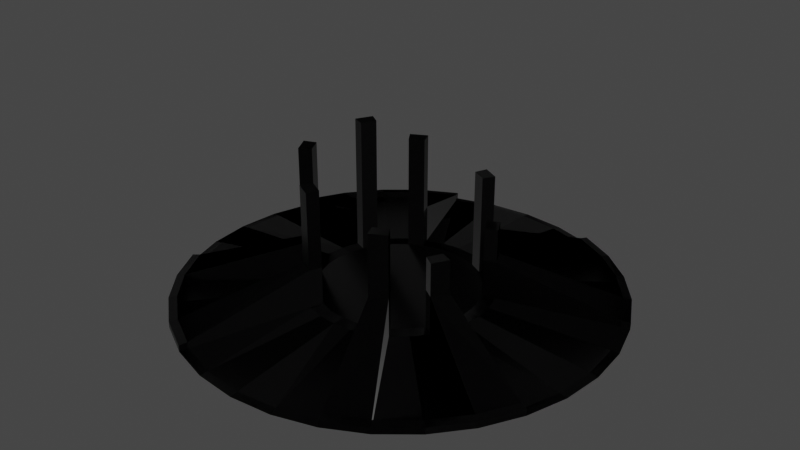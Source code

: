 # Source: base.blend  (saved by Blender 2.81.16; exported with 4.5.12 LTS)
import bpy
from mathutils import Matrix  # noqa: F401  (used for matrix-valued properties, if any)

bpy.ops.wm.read_factory_settings(use_empty=True)
scene = bpy.context.scene
scene.name = 'Scene'

# ---- collections
col_collection = bpy.data.collections.new('Collection'); scene.collection.children.link(col_collection)

# ---- images (referenced by path relative to the original .blend; pixels are not part of the script)
import os
ASSET_DIR = os.environ.get("B2B_ASSET_DIR", "")  # directory of the original .blend (textures are referenced by path, not embedded)
HERE = os.path.dirname(os.path.abspath(__file__))  # packed textures are extracted next to this script under _unpacked/

def load_image(name, relpath, width, height, colorspace="sRGB"):
    """Load a texture the original file referenced (path relative to the .blend, or extracted next to this script)."""
    p = next((c for c in (os.path.join(HERE, relpath), os.path.join(ASSET_DIR, relpath)) if relpath and os.path.exists(c)), "")
    if p:
        img = bpy.data.images.load(p, check_existing=True)
        img.name = name
    else:  # same state as the original file: an image datablock whose file is absent (Cycles renders it pink)
        img = bpy.data.images.new(name, width, height)
        img.source = "FILE"
        img.filepath = "//" + (relpath or name)
    img.colorspace_settings.name = colorspace
    return img
img_rsz_albedo_jpg = load_image('rsz_albedo.jpg', 'stone_wall/rsz_albedo.jpg', 1024, 1024, 'sRGB')
img_rsz_ambient_occlusion_jpg = load_image('rsz_ambient_occlusion.jpg', 'stone_wall/rsz_ambient_occlusion.jpg', 1024, 1024, 'Non-Color')
img_rsz_roughness_jpg = load_image('rsz_roughness.jpg', 'stone_wall/rsz_roughness.jpg', 1024, 1024, 'Non-Color')
img_rsz_normal_jpg = load_image('rsz_normal.jpg', 'stone_wall/rsz_normal.jpg', 1024, 1024, 'Non-Color')

# ---- materials (node trees are filled in below, after node groups)
mat_material_001 = bpy.data.materials.new('Material.001')
mat_material_001.use_transparent_shadow = False

# ---- material node trees
mat_material_001.use_nodes = True; mat_material_001.node_tree.nodes.clear()
_N = mat_material_001.node_tree.nodes; _L = mat_material_001.node_tree.links
n0 = _N.new('ShaderNodeOutputMaterial'); n0.name = 'Material Output'; n0.location = (300, 300)
n1 = _N.new('ShaderNodeTexImage'); n1.name = 'Image Texture'; n1.location = (-704, 309)
n1.image = img_rsz_albedo_jpg
n2 = _N.new('ShaderNodeUVMap'); n2.name = 'UV Map'; n2.location = (-973, 303)
n2.uv_map = 'UVMap'
n3 = _N.new('ShaderNodeTexImage'); n3.name = 'Image Texture.002'; n3.location = (-691, 27)
n3.image = img_rsz_ambient_occlusion_jpg
n4 = _N.new('ShaderNodeBsdfPrincipled'); n4.name = 'Principled BSDF'; n4.location = (10, 300)
n4.distribution = 'GGX'
n4.subsurface_method = 'BURLEY'
n4.inputs[3].default_value = 1.45
n4.inputs[27].default_value = (0.0, 0.0, 0.0, 1.0)
n4.inputs[28].default_value = 1.0
n5 = _N.new('ShaderNodeTexImage'); n5.name = 'Image Texture.003'; n5.location = (-689, -288)
n5.image = img_rsz_roughness_jpg
n6 = _N.new('ShaderNodeTexImage'); n6.name = 'Image Texture.001'; n6.location = (-973, -692)
n6.image = img_rsz_normal_jpg
n7 = _N.new('ShaderNodeNormalMap'); n7.name = 'Normal Map'; n7.location = (-582, -637)
n7.uv_map = 'UVMap'
n7.inputs[0].default_value = 3.0
n8 = _N.new('ShaderNodeDisplacement'); n8.name = 'Displacement'; n8.location = (-255, -437)
n8.inputs[2].default_value = 1.0
_L.new(n4.outputs[0], n0.inputs[0])
_L.new(n2.outputs[0], n1.inputs[0])
_L.new(n1.outputs[0], n4.inputs[0])
_L.new(n2.outputs[0], n6.inputs[0])
_L.new(n6.outputs[0], n7.inputs[1])
_L.new(n7.outputs[0], n8.inputs[3])
_L.new(n2.outputs[0], n3.inputs[0])
_L.new(n3.outputs[0], n4.inputs[13])
_L.new(n2.outputs[0], n5.inputs[0])
_L.new(n5.outputs[0], n4.inputs[2])
_L.new(n8.outputs[0], n4.inputs[5])
n0.is_active_output = True

# ---- world
world_world = bpy.data.worlds.new('World'); scene.world = world_world
world_world.use_nodes = True; world_world.node_tree.nodes.clear()
_N = world_world.node_tree.nodes; _L = world_world.node_tree.links
n0 = _N.new('ShaderNodeOutputWorld'); n0.name = 'World Output'; n0.location = (300, 300)
n1 = _N.new('ShaderNodeBackground'); n1.name = 'Background'; n1.location = (10, 300)
n1.inputs[0].default_value = (0.05088, 0.05088, 0.05088, 1.0)
_L.new(n1.outputs[0], n0.inputs[0])
n0.is_active_output = True
world_world.color = (0.05088, 0.05088, 0.05088)
world_world.use_sun_shadow = False
world_world.sun_shadow_jitter_overblur = 0.0

# ---- meshes
me_cylinder_002 = bpy.data.meshes.new('Cylinder.002')
me_cylinder_002.from_pydata([(0.0, 2.632, -0.06571), (1.656e-07, 1.118, 0.05854), (0.5135, 2.582, -0.06571), (0.2181, 1.097, 0.05854), (1.007, 2.432, -0.06571), (0.4279, 1.033, 0.05854), (1.462, 2.189, -0.06571), (0.6212, 0.9296, 0.05854), (1.861, 1.861, -0.06571), (0.7906, 0.7906, 0.05854), (2.189, 1.462, -0.06571), (0.9296, 0.6212, 0.05854), (2.432, 1.007, -0.06571), (1.033, 0.4279, 0.05854), (2.582, 0.5135, -0.06571), (1.097, 0.2181, 0.05854), (2.632, 1.987e-07, -0.06571), (1.118, 5.551e-07, 0.05854), (2.582, -0.5135, -0.06571), (1.097, -0.2181, 0.05854), (2.432, -1.007, -0.06571), (1.033, -0.4279, 0.05854), (2.189, -1.462, -0.06571), (0.9296, -0.6212, 0.05854), (1.861, -1.861, -0.06571), (0.7906, -0.7906, 0.05854), (1.462, -2.189, -0.06571), (0.6212, -0.9296, 0.05854), (1.007, -2.432, -0.06571), (0.4279, -1.033, 0.05854), (0.5135, -2.582, -0.06571), (0.2181, -1.097, 0.05854), (-8.577e-07, -2.632, -0.06571), (-1.987e-07, -1.118, 0.05854), (-0.5135, -2.582, -0.06571), (-0.2181, -1.097, 0.05854), (-1.007, -2.432, -0.06571), (-0.4279, -1.033, 0.05854), (-1.462, -2.189, -0.06571), (-0.6212, -0.9296, 0.05854), (-1.861, -1.861, -0.06571), (-0.7906, -0.7906, 0.05854), (-2.189, -1.462, -0.06571), (-0.9296, -0.6212, 0.05854), (-2.432, -1.007, -0.06571), (-1.033, -0.4279, 0.05854), (-2.582, -0.5135, -0.06571), (-1.097, -0.2181, 0.05854), (-2.632, 2.542e-06, -0.06571), (-1.118, 1.55e-06, 0.05854), (-2.582, 0.5135, -0.06571), (-1.097, 0.2181, 0.05854), (-2.432, 1.007, -0.06571), (-1.033, 0.4279, 0.05854), (-2.189, 1.462, -0.06571), (-0.9296, 0.6212, 0.05854), (-1.861, 1.861, -0.06571), (-0.7906, 0.7906, 0.05854), (-1.462, 2.189, -0.06571), (-0.6212, 0.9296, 0.05854), (-1.007, 2.432, -0.06571), (-0.4279, 1.033, 0.05854), (-0.5135, 2.582, -0.06571), (-0.2181, 1.097, 0.05854), (0.1884, 0.9472, 0.05854), (1.837e-07, 0.9658, 0.05854), (0.3696, 0.8922, 0.05854), (0.5365, 0.803, 0.05854), (0.6829, 0.6829, 0.05854), (0.803, 0.5365, 0.05854), (0.8922, 0.3696, 0.05854), (0.9472, 0.1884, 0.05854), (0.9658, 5.893e-07, 0.05854), (0.9472, -0.1884, 0.05854), (0.8922, -0.3696, 0.05854), (0.803, -0.5365, 0.05854), (0.6829, -0.6829, 0.05854), (0.5365, -0.803, 0.05854), (0.3696, -0.8922, 0.05854), (0.1884, -0.9472, 0.05854), (-1.309e-07, -0.9658, 0.05854), (-0.1884, -0.9472, 0.05854), (-0.3696, -0.8922, 0.05854), (-0.5365, -0.803, 0.05854), (-0.6829, -0.6829, 0.05854), (-0.803, -0.5365, 0.05854), (-0.8922, -0.3696, 0.05854), (-0.9472, -0.1884, 0.05854), (-0.9658, 1.449e-06, 0.05854), (-0.9472, 0.1884, 0.05854), (-0.8922, 0.3696, 0.05854), (-0.803, 0.5365, 0.05854), (-0.6829, 0.6829, 0.05854), (-0.5365, 0.803, 0.05854), (-0.3696, 0.8922, 0.05854), (-0.1884, 0.9472, 0.05854), (1.104e-08, 2.535, -0.05093), (0.4945, 2.486, -0.05093), (0.97, 2.342, -0.05093), (1.408, 2.107, -0.05093), (1.792, 1.792, -0.05093), (2.107, 1.408, -0.05093), (2.342, 0.97, -0.05093), (2.486, 0.4945, -0.05093), (2.535, 2.228e-07, -0.05093), (2.486, -0.4945, -0.05093), (2.342, -0.97, -0.05093), (2.107, -1.408, -0.05093), (1.792, -1.792, -0.05093), (1.408, -2.107, -0.05093), (0.97, -2.342, -0.05093), (0.4945, -2.486, -0.05093), (-8.149e-07, -2.535, -0.05093), (-0.4945, -2.486, -0.05093), (-0.97, -2.342, -0.05093), (-1.408, -2.107, -0.05093), (-1.792, -1.792, -0.05093), (-2.107, -1.408, -0.05093), (-2.342, -0.97, -0.05093), (-2.486, -0.4945, -0.05093), (-2.535, 2.479e-06, -0.05093), (-2.486, 0.4945, -0.05093), (-2.342, 0.97, -0.05093), (-2.107, 1.408, -0.05093), (-1.792, 1.792, -0.05093), (-1.408, 2.107, -0.05093), (-0.97, 2.342, -0.05093), (-0.4945, 2.486, -0.05093), (0.97, 2.342, 0.02828), (1.007, 2.432, 0.0135), (1.462, 2.189, 0.0135), (0.6212, 0.9296, 0.5201), (0.4279, 1.033, 0.5201), (1.408, 2.107, 0.02828), (1.861, 1.861, 0.0135), (1.792, 1.792, 0.02828), (2.189, 1.462, 0.0135), (2.107, 1.408, 0.02828), (2.432, 1.007, 0.0135), (1.033, 0.4279, 0.5201), (0.9296, 0.6212, 0.5201), (2.342, 0.97, 0.02828), (2.342, -0.97, 0.02828), (2.432, -1.007, 0.0135), (2.189, -1.462, 0.0135), (0.9296, -0.6212, 0.5201), (1.033, -0.4279, 0.5201), (2.107, -1.408, 0.02828), (1.861, -1.861, 0.0135), (1.792, -1.792, 0.02828), (1.462, -2.189, 0.0135), (1.408, -2.107, 0.02828), (1.007, -2.432, 0.0135), (0.4279, -1.033, 0.5201), (0.6212, -0.9296, 0.5201), (0.97, -2.342, 0.02828), (-0.97, -2.342, 0.02828), (-1.007, -2.432, 0.0135), (-1.462, -2.189, 0.0135), (-0.6212, -0.9296, 0.5201), (-0.4279, -1.033, 0.5201), (-1.408, -2.107, 0.02828), (-1.861, -1.861, 0.0135), (-1.792, -1.792, 0.02828), (-2.189, -1.462, 0.0135), (-2.107, -1.408, 0.02828), (-2.432, -1.007, 0.0135), (-1.033, -0.4279, 0.5201), (-0.9296, -0.6212, 0.5201), (-2.342, -0.97, 0.02828), (-2.342, 0.97, 0.02828), (-2.432, 1.007, 0.0135), (-2.189, 1.462, 0.0135), (-0.9296, 0.6212, 0.5201), (-1.033, 0.4279, 0.5201), (-2.107, 1.408, 0.02828), (-1.861, 1.861, 0.0135), (-1.792, 1.792, 0.02828), (-1.462, 2.189, 0.0135), (-1.408, 2.107, 0.02828), (-1.007, 2.432, 0.0135), (-0.4279, 1.033, 0.5201), (-0.6212, 0.9296, 0.5201), (-0.97, 2.342, 0.02828), (0.5365, 0.803, 0.5201), (0.3696, 0.8922, 0.5201), (0.8922, 0.3696, 0.5201), (0.803, 0.5365, 0.5201), (0.803, -0.5365, 0.5201), (0.8922, -0.3696, 0.5201), (0.3696, -0.8922, 0.5201), (0.5365, -0.803, 0.5201), (-0.5365, -0.803, 0.5201), (-0.3696, -0.8922, 0.5201), (-0.8922, -0.3696, 0.5201), (-0.803, -0.5365, 0.5201), (-0.803, 0.5365, 0.5201), (-0.8922, 0.3696, 0.5201), (-0.3696, 0.8922, 0.5201), (-0.5365, 0.803, 0.5201), (0.6212, 0.9296, 1.264), (0.4279, 1.033, 1.264), (1.033, 0.4279, 0.9159), (0.9296, 0.6212, 0.9159), (0.9296, -0.6212, 0.9159), (1.033, -0.4279, 0.9159), (0.4279, -1.033, 1.264), (0.6212, -0.9296, 1.264), (-0.6212, -0.9296, 1.454), (-0.4279, -1.033, 1.454), (-1.033, -0.4279, 1.696), (-0.9296, -0.6212, 1.696), (-0.9296, 0.6212, 1.696), (-1.033, 0.4279, 1.696), (-0.4279, 1.033, 1.454), (-0.6212, 0.9296, 1.454), (0.5365, 0.803, 1.264), (0.3696, 0.8922, 1.264), (0.8922, 0.3696, 0.9159), (0.803, 0.5365, 0.9159), (0.803, -0.5365, 0.9159), (0.8922, -0.3696, 0.9159), (0.3696, -0.8922, 1.264), (0.5365, -0.803, 1.264), (-0.5365, -0.803, 1.454), (-0.3696, -0.8922, 1.454), (-0.8922, -0.3696, 1.696), (-0.803, -0.5365, 1.696), (-0.803, 0.5365, 1.696), (-0.8922, 0.3696, 1.696), (-0.3696, 0.8922, 1.454), (-0.5365, 0.803, 1.454)], [], [(96, 1, 3, 97), (97, 3, 5, 98), (123, 124, 177, 175), (99, 7, 9, 100), (100, 9, 11, 101), (85, 86, 194, 195), (102, 13, 15, 103), (103, 15, 17, 104), (104, 17, 19, 105), (105, 19, 21, 106), (91, 55, 173, 196), (107, 23, 25, 108), (108, 25, 27, 109), (44, 42, 164, 166), (110, 29, 31, 111), (111, 31, 33, 112), (112, 33, 35, 113), (113, 35, 37, 114), (124, 125, 179, 177), (115, 39, 41, 116), (116, 41, 43, 117), (126, 60, 180, 183), (118, 45, 47, 119), (119, 47, 49, 120), (120, 49, 51, 121), (121, 51, 53, 122), (37, 82, 193, 160), (123, 55, 57, 124), (124, 57, 59, 125), (26, 24, 148, 150), (35, 33, 80, 81), (126, 61, 63, 127), (127, 63, 1, 96), (0, 2, 4, 6, 8, 10, 12, 14, 16, 18, 20, 22, 24, 26, 28, 30, 32, 34, 36, 38, 40, 42, 44, 46, 48, 50, 52, 54, 56, 58, 60, 62), (64, 65, 95, 94, 93, 92, 91, 90, 89, 88, 87, 86, 85, 84, 83, 82, 81, 80, 79, 78, 77, 76, 75, 74, 73, 72, 71, 70, 69, 68, 67, 66), (53, 51, 89, 90), (9, 7, 67, 68), (27, 25, 76, 77), (99, 100, 135, 133), (63, 61, 94, 95), (19, 17, 72, 73), (37, 35, 81, 82), (8, 6, 130, 134), (11, 9, 68, 69), (60, 58, 178, 180), (47, 45, 86, 87), (3, 1, 65, 64), (1, 63, 95, 65), (21, 19, 73, 74), (100, 101, 137, 135), (57, 55, 91, 92), (82, 83, 192, 193), (31, 29, 78, 79), (49, 47, 87, 88), (5, 3, 64, 66), (13, 102, 141, 139), (41, 39, 83, 84), (59, 57, 92, 93), (15, 13, 70, 71), (33, 31, 79, 80), (51, 49, 88, 89), (42, 40, 162, 164), (25, 23, 75, 76), (43, 41, 84, 85), (101, 11, 140, 137), (17, 15, 71, 72), (62, 127, 96, 0), (60, 126, 127, 62), (24, 22, 144, 148), (94, 61, 181, 198), (6, 4, 129, 130), (61, 126, 183, 181), (50, 121, 122, 52), (48, 120, 121, 50), (46, 119, 120, 48), (44, 118, 119, 46), (58, 56, 176, 178), (86, 45, 167, 194), (4, 98, 128, 129), (7, 99, 133, 131), (34, 113, 114, 36), (32, 112, 113, 34), (30, 111, 112, 32), (28, 110, 111, 30), (40, 38, 158, 162), (125, 59, 182, 179), (43, 85, 195, 168), (98, 5, 132, 128), (18, 105, 106, 20), (16, 104, 105, 18), (14, 103, 104, 16), (12, 102, 103, 14), (22, 20, 143, 144), (77, 78, 190, 191), (27, 77, 191, 154), (20, 106, 142, 143), (2, 97, 98, 4), (0, 96, 97, 2), (128, 132, 131, 133), (137, 140, 139, 141), (142, 146, 145, 147), (151, 154, 153, 155), (156, 160, 159, 161), (165, 168, 167, 169), (170, 174, 173, 175), (179, 182, 181, 183), (145, 146, 205, 204), (184, 131, 200, 216), (188, 145, 204, 220), (174, 197, 229, 213), (132, 185, 217, 201), (199, 198, 230, 231), (159, 160, 209, 208), (186, 139, 202, 218), (178, 179, 183, 180), (176, 177, 179, 178), (172, 175, 177, 176), (171, 170, 175, 172), (164, 165, 169, 166), (162, 163, 165, 164), (158, 161, 163, 162), (157, 156, 161, 158), (150, 151, 155, 152), (148, 149, 151, 150), (144, 147, 149, 148), (143, 142, 147, 144), (136, 137, 141, 138), (134, 135, 137, 136), (130, 133, 135, 134), (129, 128, 133, 130), (106, 21, 146, 142), (10, 8, 134, 136), (11, 69, 187, 140), (118, 44, 166, 169), (23, 107, 147, 145), (28, 26, 150, 152), (78, 29, 153, 190), (109, 27, 154, 151), (110, 28, 152, 155), (12, 10, 136, 138), (29, 110, 155, 153), (90, 91, 196, 197), (102, 12, 138, 141), (21, 74, 189, 146), (83, 39, 159, 192), (66, 67, 184, 185), (116, 117, 165, 163), (93, 94, 198, 199), (115, 116, 163, 161), (114, 37, 160, 156), (70, 13, 139, 186), (39, 115, 161, 159), (69, 70, 186, 187), (117, 43, 168, 165), (5, 66, 185, 132), (45, 118, 169, 167), (75, 23, 145, 188), (52, 122, 170, 171), (53, 90, 197, 174), (54, 52, 171, 172), (59, 93, 199, 182), (67, 7, 131, 184), (74, 75, 188, 189), (108, 109, 151, 149), (36, 114, 156, 157), (107, 108, 149, 147), (122, 53, 174, 170), (38, 36, 157, 158), (56, 54, 172, 176), (55, 123, 175, 173), (210, 211, 227, 226), (212, 213, 229, 228), (206, 207, 223, 222), (208, 209, 225, 224), (202, 203, 219, 218), (204, 205, 221, 220), (200, 201, 217, 216), (214, 215, 231, 230), (182, 199, 231, 215), (154, 191, 223, 207), (168, 195, 227, 211), (181, 182, 215, 214), (131, 132, 201, 200), (194, 167, 210, 226), (198, 181, 214, 230), (185, 184, 216, 217), (167, 168, 211, 210), (160, 193, 225, 209), (187, 186, 218, 219), (196, 173, 212, 228), (189, 188, 220, 221), (140, 187, 219, 203), (153, 154, 207, 206), (191, 190, 222, 223), (190, 153, 206, 222), (193, 192, 224, 225), (173, 174, 213, 212), (146, 189, 221, 205), (195, 194, 226, 227), (139, 140, 203, 202), (192, 159, 208, 224), (197, 196, 228, 229)])
_uv = me_cylinder_002.uv_layers.new(name='UVMap')
_uv.uv.foreach_set('vector', [-1.066, 0.964, -1.066, 0.005794, -1.296, 0.005794, -1.296, 0.964, -3.238, 4.119, -2.279, 4.119, -2.279, 3.889, -3.238, 3.889, 0.5118, 4.362, 0.5118, 3.889, 0.4031, 3.889, 0.4031, 4.362, -2.267, 4.119, -1.309, 4.119, -1.309, 3.889, -2.267, 3.889, -1.066, 1.935, -1.066, 0.9766, -1.296, 0.9766, -1.296, 1.935, 0.6332, 5.454, 0.6332, 5.345, 0.1604, 5.345, 0.1604, 5.454, -1.066, 2.906, -1.066, 1.948, -1.296, 1.948, -1.296, 2.906, -3.238, 4.362, -2.279, 4.362, -2.279, 4.132, -3.238, 4.132, -1.066, 3.877, -1.066, 2.918, -1.296, 2.918, -1.296, 3.877, -2.267, 4.362, -1.309, 4.362, -1.309, 4.132, -2.267, 4.132, 0.5118, 4.375, 0.4031, 4.375, 0.4031, 4.847, 0.5118, 4.847, -3.238, 4.605, -2.279, 4.605, -2.279, 4.375, -3.238, 4.375, -0.8231, 0.964, -0.8231, 0.005794, -1.053, 0.005794, -1.053, 0.964, 0.1604, 5.576, 0.6332, 5.576, 0.6332, 5.467, 0.1604, 5.467, -0.8231, 1.935, -0.8231, 0.9766, -1.053, 0.9766, -1.053, 1.935, -2.267, 4.605, -1.309, 4.605, -1.309, 4.375, -2.267, 4.375, -0.8231, 2.906, -0.8231, 1.948, -1.053, 1.948, -1.053, 2.906, -3.238, 4.847, -2.279, 4.847, -2.279, 4.617, -3.238, 4.617, 0.5118, 5.333, 0.5118, 4.86, 0.4031, 4.86, 0.4031, 5.333, -2.267, 4.847, -1.309, 4.847, -1.309, 4.617, -2.267, 4.617, -0.8231, 3.877, -0.8231, 2.918, -1.053, 2.918, -1.053, 3.877, -0.09495, 4.981, -0.2037, 4.981, -0.2037, 5.09, -0.09495, 5.09, -1.296, 4.119, -0.3377, 4.119, -0.3377, 3.889, -1.296, 3.889, -0.5804, 0.964, -0.5804, 0.005794, -0.8105, 0.005794, -0.8105, 0.964, -1.296, 4.362, -0.3377, 4.362, -0.3377, 4.132, -1.296, 4.132, -0.5804, 1.935, -0.5804, 0.9766, -0.8105, 0.9766, -0.8105, 1.935, -1.794, 5.94, -1.794, 5.831, -2.267, 5.831, -2.267, 5.94, -0.5804, 2.906, -0.5804, 1.948, -0.8105, 1.948, -0.8105, 2.906, -1.296, 4.605, -0.3377, 4.605, -0.3377, 4.375, -1.296, 4.375, 0.6332, 0.4786, 0.6332, 0.005794, 0.5245, 0.005794, 0.5245, 0.4786, -0.2163, 4.981, -0.325, 4.981, -0.325, 5.09, -0.2163, 5.09, -1.296, 4.847, -0.3377, 4.847, -0.3377, 4.617, -1.296, 4.617, -0.5804, 3.877, -0.5804, 2.918, -0.8105, 2.918, -0.8105, 3.877, -4.747, 3.175, -4.959, 2.858, -5.105, 2.506, -5.179, 2.132, -5.179, 1.751, -5.105, 1.377, -4.959, 1.024, -4.747, 0.7074, -4.478, 0.4379, -4.161, 0.2261, -3.808, 0.08017, -3.435, 0.005795, -3.053, 0.005794, -2.679, 0.08017, -2.327, 0.2261, -2.01, 0.4379, -1.741, 0.7074, -1.529, 1.024, -1.383, 1.377, -1.309, 1.751, -1.309, 2.132, -1.383, 2.506, -1.529, 2.858, -1.741, 3.175, -2.01, 3.444, -2.327, 3.656, -2.679, 3.802, -3.053, 3.877, -3.435, 3.877, -3.808, 3.802, -4.161, 3.656, -4.478, 3.444, -3.287, 5.135, -3.36, 5.311, -3.466, 5.469, -3.6, 5.603, -3.758, 5.709, -3.933, 5.781, -4.12, 5.818, -4.31, 5.818, -4.496, 5.781, -4.672, 5.709, -4.83, 5.603, -4.964, 5.469, -5.07, 5.311, -5.142, 5.135, -5.179, 4.949, -5.179, 4.759, -5.142, 4.572, -5.07, 4.397, -4.964, 4.239, -4.83, 4.105, -4.672, 3.999, -4.496, 3.926, -4.31, 3.889, -4.12, 3.889, -3.933, 3.926, -3.758, 3.999, -3.6, 4.105, -3.466, 4.239, -3.36, 4.397, -3.287, 4.572, -3.25, 4.759, -3.25, 4.949, -0.09495, 4.86, -0.2037, 4.86, -0.2037, 4.969, -0.09495, 4.969, -0.2163, 4.86, -0.325, 4.86, -0.325, 4.969, -0.2163, 4.969, 0.1478, 4.981, 0.03904, 4.981, 0.03904, 5.09, 0.1478, 5.09, -1.781, 5.94, -1.309, 5.94, -1.309, 5.831, -1.781, 5.831, 0.02641, 4.981, -0.08232, 4.981, -0.08232, 5.09, 0.02641, 5.09, 0.1478, 4.86, 0.03904, 4.86, 0.03904, 4.969, 0.1478, 4.969, 0.02641, 4.86, -0.08232, 4.86, -0.08232, 4.969, 0.02641, 4.969, 0.6332, 0.964, 0.6332, 0.4912, 0.5245, 0.4912, 0.5245, 0.964, -0.09495, 5.224, -0.2037, 5.224, -0.2037, 5.333, -0.09495, 5.333, -1.296, 5.94, -0.8231, 5.94, -0.8231, 5.831, -1.296, 5.831, -0.2163, 5.224, -0.325, 5.224, -0.325, 5.333, -0.2163, 5.333, -0.09495, 5.103, -0.2037, 5.103, -0.2037, 5.211, -0.09495, 5.211, -0.2163, 5.103, -0.325, 5.103, -0.325, 5.211, -0.2163, 5.211, 0.1478, 5.224, 0.03904, 5.224, 0.03904, 5.333, 0.1478, 5.333, 0.6332, 1.449, 0.6332, 0.9766, 0.5245, 0.9766, 0.5245, 1.449, 0.02641, 5.224, -0.08232, 5.224, -0.08232, 5.333, 0.02641, 5.333, -0.3377, 5.94, -0.3377, 5.831, -0.8105, 5.831, -0.8105, 5.94, 0.1478, 5.103, 0.03904, 5.103, 0.03904, 5.211, 0.1478, 5.211, 0.02641, 5.103, -0.08232, 5.103, -0.08232, 5.211, 0.02641, 5.211, 0.3905, 3.04, 0.2818, 3.04, 0.2818, 3.148, 0.3905, 3.148, -0.3377, 0.964, -0.3377, 0.005794, -0.5677, 0.005794, -0.5677, 0.964, 0.2691, 3.04, 0.1604, 3.04, 0.1604, 3.148, 0.2691, 3.148, 0.3905, 2.918, 0.2818, 2.918, 0.2818, 3.027, 0.3905, 3.027, 0.2691, 2.918, 0.1604, 2.918, 0.1604, 3.027, 0.2691, 3.027, 0.6332, 3.04, 0.5245, 3.04, 0.5245, 3.148, 0.6332, 3.148, 0.5118, 3.04, 0.4031, 3.04, 0.4031, 3.148, 0.5118, 3.148, -0.325, 5.94, 0.1478, 5.94, 0.1478, 5.831, -0.325, 5.831, 0.6332, 2.918, 0.5245, 2.918, 0.5245, 3.027, 0.6332, 3.027, 0.5118, 2.918, 0.4031, 2.918, 0.4031, 3.027, 0.5118, 3.027, -0.3377, 1.935, -0.3377, 0.9766, -0.5677, 0.9766, -0.5677, 1.935, 0.3905, 3.282, 0.2818, 3.282, 0.2818, 3.391, 0.3905, 3.391, 0.6332, 5.94, 0.6332, 5.831, 0.1604, 5.831, 0.1604, 5.94, 0.6332, 1.462, 0.5245, 1.462, 0.5245, 1.935, 0.6332, 1.935, -5.179, 6.061, -4.707, 6.061, -4.707, 5.952, -5.179, 5.952, 0.6332, 1.948, 0.5245, 1.948, 0.5245, 2.42, 0.6332, 2.42, -4.694, 6.061, -4.221, 6.061, -4.221, 5.952, -4.694, 5.952, -0.3377, 2.906, -0.3377, 1.948, -0.5677, 1.948, -0.5677, 2.906, -3.736, 6.061, -3.736, 5.952, -4.208, 5.952, -4.208, 6.061, 0.6332, 2.433, 0.5245, 2.433, 0.5245, 2.906, 0.6332, 2.906, -3.25, 6.061, -3.25, 5.952, -3.723, 5.952, -3.723, 6.061, 0.6332, 3.889, 0.5245, 3.889, 0.5245, 4.362, 0.6332, 4.362, -3.238, 6.061, -2.765, 6.061, -2.765, 5.952, -3.238, 5.952, 0.6332, 4.375, 0.5245, 4.375, 0.5245, 4.847, 0.6332, 4.847, 0.2691, 3.282, 0.1604, 3.282, 0.1604, 3.391, 0.2691, 3.391, -3.238, 5.09, -2.279, 5.09, -2.279, 4.86, -3.238, 4.86, 0.6332, 4.86, 0.5245, 4.86, 0.5245, 5.333, 0.6332, 5.333, -2.279, 6.061, -2.279, 5.952, -2.752, 5.952, -2.752, 6.061, 0.7545, 0.005794, 0.6458, 0.005794, 0.6458, 0.4786, 0.7545, 0.4786, -1.794, 6.061, -1.794, 5.952, -2.267, 5.952, -2.267, 6.061, 0.7545, 0.964, 0.7545, 0.4912, 0.6458, 0.4912, 0.6458, 0.964, -2.267, 5.09, -1.309, 5.09, -1.309, 4.86, -2.267, 4.86, 0.7545, 0.9766, 0.6458, 0.9766, 0.6458, 1.449, 0.7545, 1.449, -1.296, 5.09, -0.3377, 5.09, -0.3377, 4.86, -1.296, 4.86, 0.7545, 1.462, 0.6458, 1.462, 0.6458, 1.935, 0.7545, 1.935, -1.309, 6.061, -1.309, 5.952, -1.781, 5.952, -1.781, 6.061, 0.7545, 1.948, 0.6458, 1.948, 0.6458, 2.42, 0.7545, 2.42, -0.8231, 6.061, -0.8231, 5.952, -1.296, 5.952, -1.296, 6.061, 0.7545, 2.906, 0.7545, 2.433, 0.6458, 2.433, 0.6458, 2.906, -0.3377, 6.061, -0.3377, 5.952, -0.8105, 5.952, -0.8105, 6.061, 0.7545, 2.918, 0.6458, 2.918, 0.6458, 3.391, 0.7545, 3.391, 0.3905, 3.161, 0.2818, 3.161, 0.2818, 3.27, 0.3905, 3.27, 0.1478, 6.061, 0.1478, 5.952, -0.325, 5.952, -0.325, 6.061, 0.7545, 3.404, 0.6458, 3.404, 0.6458, 3.877, 0.7545, 3.877, -3.238, 5.333, -2.279, 5.333, -2.279, 5.103, -3.238, 5.103, -0.3377, 3.877, -0.3377, 2.918, -0.5677, 2.918, -0.5677, 3.877, -2.267, 5.333, -1.309, 5.333, -1.309, 5.103, -2.267, 5.103, -0.09495, 0.964, -0.09495, 0.005794, -0.325, 0.005794, -0.325, 0.964, -1.296, 5.333, -0.3377, 5.333, -0.3377, 5.103, -1.296, 5.103, -0.09495, 1.935, -0.09495, 0.9766, -0.325, 0.9766, -0.325, 1.935, -3.238, 5.576, -2.279, 5.576, -2.279, 5.345, -3.238, 5.345, -0.09495, 2.906, -0.09495, 1.948, -0.325, 1.948, -0.325, 2.906, 0.8759, 3.889, 0.6458, 3.889, 0.6458, 4.119, 0.8759, 4.119, 0.6332, 6.061, 0.6332, 5.952, 0.1604, 5.952, 0.1604, 6.061, 0.3905, 3.646, 0.2818, 3.646, 0.2818, 3.877, 0.3905, 3.877, 0.2691, 3.889, 0.1604, 3.889, 0.1604, 4.847, 0.2691, 4.847, -4.707, 6.182, -4.707, 6.074, -5.179, 6.074, -5.179, 6.182, 0.3905, 3.889, 0.2818, 3.889, 0.2818, 4.847, 0.3905, 4.847, -1.309, 5.576, -1.309, 5.345, -2.267, 5.345, -2.267, 5.576, 0.2691, 3.646, 0.1604, 3.646, 0.1604, 3.877, 0.2691, 3.877, 0.7545, 4.132, 0.6458, 4.132, 0.6458, 4.605, 0.7545, 4.605, -4.221, 6.182, -4.221, 6.074, -4.694, 6.074, -4.694, 6.182, 0.7545, 4.617, 0.6458, 4.617, 0.6458, 5.09, 0.7545, 5.09, -3.736, 6.182, -3.736, 6.074, -4.208, 6.074, -4.208, 6.182, 0.7545, 5.103, 0.6458, 5.103, 0.6458, 5.576, 0.7545, 5.576, -3.25, 6.182, -3.25, 6.074, -3.723, 6.074, -3.723, 6.182, 0.8759, 0.005794, 0.7672, 0.005794, 0.7672, 0.4786, 0.8759, 0.4786, -2.765, 6.182, -2.765, 6.074, -3.238, 6.074, -3.238, 6.182, 0.8759, 0.4912, 0.7672, 0.4912, 0.7672, 0.964, 0.8759, 0.964, -2.279, 6.182, -2.279, 6.074, -2.752, 6.074, -2.752, 6.182, 0.8759, 0.9766, 0.7672, 0.9766, 0.7672, 1.449, 0.8759, 1.449, -1.794, 6.182, -1.794, 6.074, -2.267, 6.074, -2.267, 6.182, 0.8759, 1.462, 0.7672, 1.462, 0.7672, 1.935, 0.8759, 1.935, -1.309, 6.182, -1.309, 6.074, -1.781, 6.074, -1.781, 6.182, 0.8759, 1.948, 0.7672, 1.948, 0.7672, 2.42, 0.8759, 2.42, -0.8231, 6.182, -0.8231, 6.074, -1.296, 6.074, -1.296, 6.182, -0.09495, 3.877, -0.09495, 2.918, -0.325, 2.918, -0.325, 3.877, -0.8105, 6.182, -0.3377, 6.182, -0.3377, 6.074, -0.8105, 6.074, 0.8759, 2.433, 0.7672, 2.433, 0.7672, 2.906, 0.8759, 2.906, 0.2691, 3.161, 0.1604, 3.161, 0.1604, 3.27, 0.2691, 3.27, -1.296, 5.576, -0.3377, 5.576, -0.3377, 5.345, -1.296, 5.345, 0.8759, 3.391, 0.8759, 2.918, 0.7672, 2.918, 0.7672, 3.391, 0.1478, 6.182, 0.1478, 6.074, -0.325, 6.074, -0.325, 6.182, -0.09495, 4.847, -0.09495, 3.889, -0.325, 3.889, -0.325, 4.847, 0.6332, 3.282, 0.5245, 3.282, 0.5245, 3.391, 0.6332, 3.391, 0.1604, 6.182, 0.6332, 6.182, 0.6332, 6.074, 0.1604, 6.074, 0.1478, 0.964, 0.1478, 0.005794, -0.08232, 0.005794, -0.08232, 0.964, -4.707, 6.304, -4.707, 6.195, -5.179, 6.195, -5.179, 6.304, 0.5118, 3.282, 0.4031, 3.282, 0.4031, 3.391, 0.5118, 3.391, 0.8759, 3.404, 0.7672, 3.404, 0.7672, 3.877, 0.8759, 3.877, -4.221, 6.304, -4.221, 6.195, -4.694, 6.195, -4.694, 6.304, 0.8759, 4.132, 0.7672, 4.132, 0.7672, 4.605, 0.8759, 4.605, -4.208, 6.304, -3.736, 6.304, -3.736, 6.195, -4.208, 6.195, 0.8759, 4.617, 0.7672, 4.617, 0.7672, 5.09, 0.8759, 5.09, -3.723, 6.304, -3.25, 6.304, -3.25, 6.195, -3.723, 6.195, 0.1478, 1.935, 0.1478, 0.9766, -0.08232, 0.9766, -0.08232, 1.935, -2.765, 6.304, -2.765, 6.195, -3.238, 6.195, -3.238, 6.304, 0.1478, 2.906, 0.1478, 1.948, -0.08232, 1.948, -0.08232, 2.906, -2.279, 6.304, -2.279, 6.195, -2.752, 6.195, -2.752, 6.304, 0.1478, 3.877, 0.1478, 2.918, -0.08232, 2.918, -0.08232, 3.877, -1.794, 6.304, -1.794, 6.195, -2.267, 6.195, -2.267, 6.304, 0.1478, 4.847, 0.1478, 3.889, -0.08232, 3.889, -0.08232, 4.847, -1.309, 6.304, -1.309, 6.195, -1.781, 6.195, -1.781, 6.304, 0.6332, 3.161, 0.5245, 3.161, 0.5245, 3.27, 0.6332, 3.27, 0.8759, 5.103, 0.7672, 5.103, 0.7672, 5.576, 0.8759, 5.576, -1.296, 6.304, -0.8231, 6.304, -0.8231, 6.195, -1.296, 6.195, 0.7545, 5.588, 0.6458, 5.588, 0.6458, 6.061, 0.7545, 6.061, -0.3377, 6.304, -0.3377, 6.195, -0.8105, 6.195, -0.8105, 6.304, 0.8759, 5.588, 0.7672, 5.588, 0.7672, 6.061, 0.8759, 6.061, -0.325, 6.304, 0.1478, 6.304, 0.1478, 6.195, -0.325, 6.195, 0.5118, 3.161, 0.4031, 3.161, 0.4031, 3.27, 0.5118, 3.27, 0.9973, 0.4786, 0.9973, 0.005794, 0.8885, 0.005794, 0.8885, 0.4786, -3.238, 5.818, -2.279, 5.818, -2.279, 5.588, -3.238, 5.588, 0.9973, 0.964, 0.9973, 0.4912, 0.8885, 0.4912, 0.8885, 0.964, 0.1604, 6.304, 0.6332, 6.304, 0.6332, 6.195, 0.1604, 6.195, 0.3905, 0.964, 0.3905, 0.005794, 0.1604, 0.005794, 0.1604, 0.964, 0.3905, 3.525, 0.2818, 3.525, 0.2818, 3.634, 0.3905, 3.634, 0.2691, 3.525, 0.1604, 3.525, 0.1604, 3.634, 0.2691, 3.634, 0.3905, 3.404, 0.2818, 3.404, 0.2818, 3.513, 0.3905, 3.513, 0.2691, 3.404, 0.1604, 3.404, 0.1604, 3.513, 0.2691, 3.513, 0.6332, 3.525, 0.5245, 3.525, 0.5245, 3.634, 0.6332, 3.634, 0.5118, 3.525, 0.4031, 3.525, 0.4031, 3.634, 0.5118, 3.634, 0.6332, 3.404, 0.5245, 3.404, 0.5245, 3.513, 0.6332, 3.513, 0.5118, 3.404, 0.4031, 3.404, 0.4031, 3.513, 0.5118, 3.513, -0.3377, 5.697, -0.3377, 5.588, -1.296, 5.588, -1.296, 5.697, 0.9973, 0.9766, 0.8885, 0.9766, 0.8885, 1.449, 0.9973, 1.449, -0.3377, 5.818, -0.3377, 5.71, -1.296, 5.71, -1.296, 5.818, 0.3905, 0.9766, 0.1604, 0.9766, 0.1604, 1.935, 0.3905, 1.935, 0.1478, 5.576, 0.1478, 5.345, -0.325, 5.345, -0.325, 5.576, 0.5118, 0.005794, 0.4031, 0.005794, 0.4031, 0.964, 0.5118, 0.964, 0.6332, 5.697, 0.6332, 5.588, -0.325, 5.588, -0.325, 5.697, 0.9973, 1.462, 0.8885, 1.462, 0.8885, 1.935, 0.9973, 1.935, -1.309, 5.818, -1.309, 5.588, -2.267, 5.588, -2.267, 5.818, 0.5118, 0.9766, 0.4031, 0.9766, 0.4031, 1.935, 0.5118, 1.935, 0.6332, 3.646, 0.5245, 3.646, 0.5245, 3.877, 0.6332, 3.877, 0.6332, 5.818, 0.6332, 5.71, -0.325, 5.71, -0.325, 5.818, 0.5118, 3.646, 0.4031, 3.646, 0.4031, 3.877, 0.5118, 3.877, 1.119, 2.676, 1.01, 2.676, 1.01, 2.906, 1.119, 2.906, 0.3905, 4.86, 0.1604, 4.86, 0.1604, 5.333, 0.3905, 5.333, 1.119, 6.182, 1.119, 6.074, 0.6458, 6.074, 0.6458, 6.182, 0.9973, 1.948, 0.8885, 1.948, 0.8885, 2.42, 0.9973, 2.42, -4.221, 5.94, -4.221, 5.831, -5.179, 5.831, -5.179, 5.94, 0.3905, 1.948, 0.1604, 1.948, 0.1604, 2.906, 0.3905, 2.906, 0.9973, 2.676, 0.8885, 2.676, 0.8885, 2.906, 0.9973, 2.906, -3.25, 5.94, -3.25, 5.831, -4.208, 5.831, -4.208, 5.94, 1.119, 2.433, 0.8885, 2.433, 0.8885, 2.663, 1.119, 2.663, 0.5118, 1.948, 0.4031, 1.948, 0.4031, 2.906, 0.5118, 2.906, -2.279, 5.94, -2.279, 5.831, -3.238, 5.831, -3.238, 5.94])
me_cylinder_002.materials.append(mat_material_001)
me_cylinder_002.use_remesh_fix_poles = True
me_cylinder_002.use_remesh_preserve_attributes = False
me_cylinder_002.use_mirror_vertex_groups = False
me_cylinder_002.update()

# ---- objects
ob_cylinder = bpy.data.objects.new('Cylinder', me_cylinder_002)

# ---- transforms, parenting, visibility, modifiers, constraints
ob_cylinder.location = (0.0, 0.0, 0.06502)
ob_cylinder.lineart.crease_threshold = 0.0

# ---- collection membership
col_collection.objects.link(ob_cylinder)

# ---- scene / render settings (as saved in the file)
scene.frame_start = 1; scene.frame_end = 250; scene.frame_set(1)
scene.render.engine = 'BLENDER_EEVEE_NEXT'
scene.cycles.use_denoising = False
scene.cycles.samples = 128
scene.cycles.sampling_pattern = 'TABULATED_SOBOL'
scene.cycles.use_adaptive_sampling = False
scene.cycles.use_light_tree = False
scene.view_settings.view_transform = 'Filmic'
bpy.context.view_layer.update()

# ---- added for rendering (the .blend has no active camera and no usable light): camera, sun
cam_auto = bpy.data.cameras.new('AutoCamera')
cam_auto.lens = 50.0
cam_auto.sensor_width = 36.0
cam_auto.clip_end = 1000.0
ob_auto_camera = bpy.data.objects.new('AutoCamera', cam_auto)
scene.collection.objects.link(ob_auto_camera)
ob_auto_camera.location = (7.07846, -8.49415, 6.5429)
ob_auto_camera.rotation_euler = (1.09748, -7.21219e-08, 0.694738)
scene.camera = ob_auto_camera
light_auto_sun = bpy.data.lights.new('AutoSun', 'SUN')
light_auto_sun.energy = 3.0
light_auto_sun.angle = 0.0523599
ob_auto_sun = bpy.data.objects.new('AutoSun', light_auto_sun)
scene.collection.objects.link(ob_auto_sun)
ob_auto_sun.rotation_euler = (0.872665, 0.174533, 0.523599)
bpy.context.view_layer.update()
